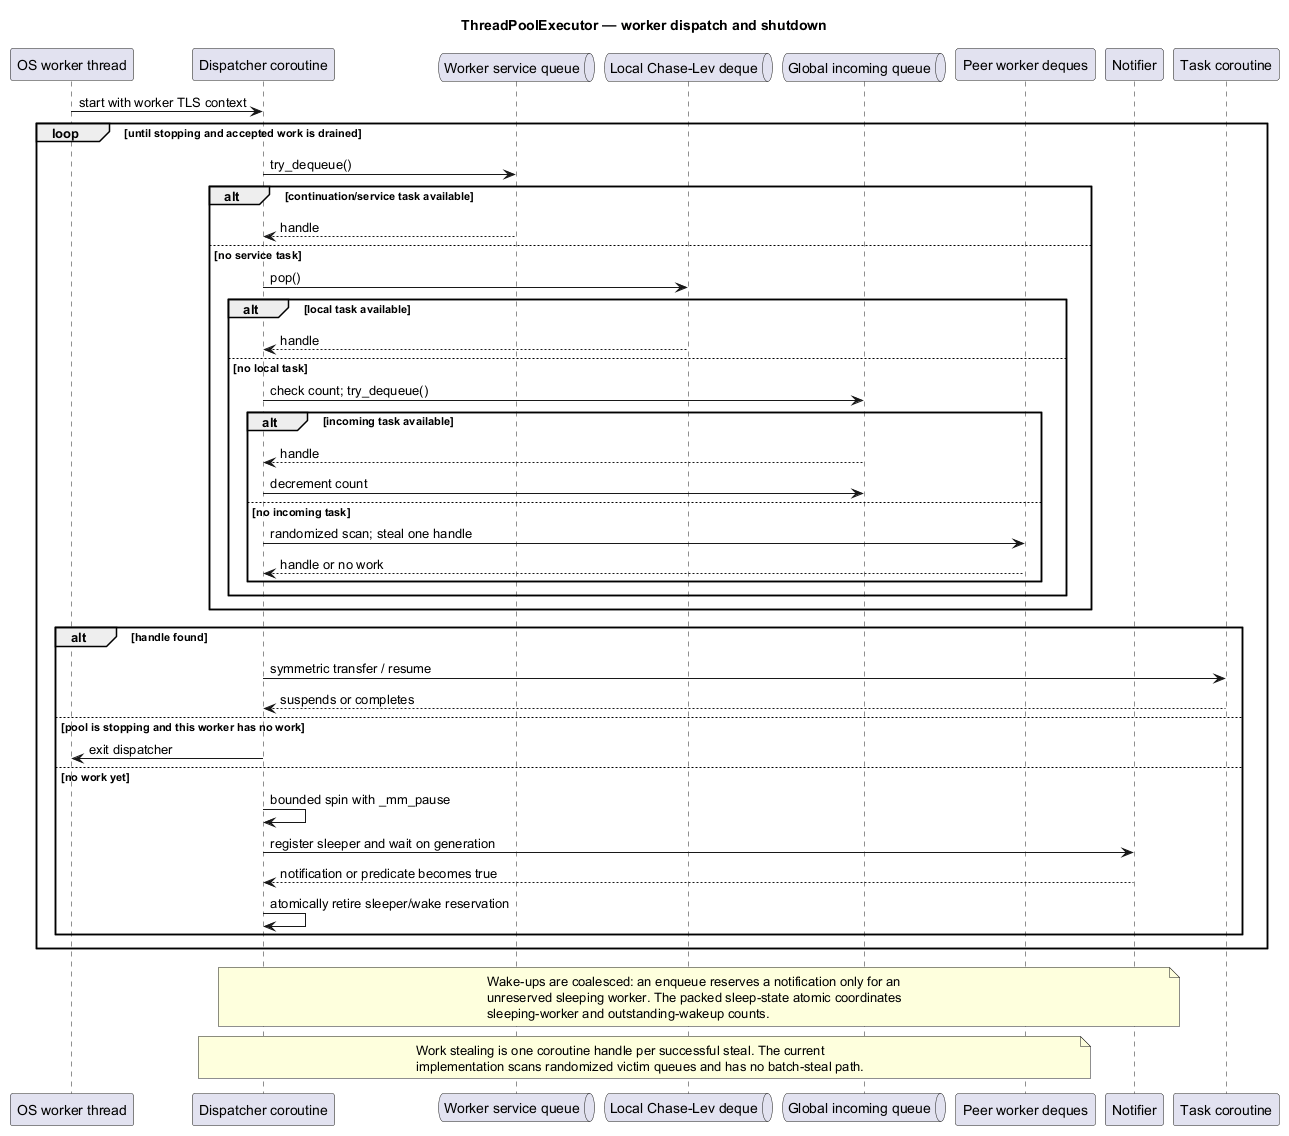

The diagram above was rendered by PlantUML. Its source (embedded in the PNG):
@startuml
title ThreadPoolExecutor — worker dispatch and shutdown

participant "OS worker thread" as Thread
participant "Dispatcher coroutine" as Dispatcher
queue "Worker service queue" as Service
queue "Local Chase-Lev deque" as Local
queue "Global incoming queue" as Incoming
participant "Peer worker deques" as Peers
participant "Notifier" as Notifier
participant "Task coroutine" as Task

Thread -> Dispatcher : start with worker TLS context
loop until stopping and accepted work is drained
  Dispatcher -> Service : try_dequeue()
  alt continuation/service task available
    Service --> Dispatcher : handle
  else no service task
    Dispatcher -> Local : pop()
    alt local task available
      Local --> Dispatcher : handle
    else no local task
      Dispatcher -> Incoming : check count; try_dequeue()
      alt incoming task available
        Incoming --> Dispatcher : handle
        Dispatcher -> Incoming : decrement count
      else no incoming task
        Dispatcher -> Peers : randomized scan; steal one handle
        Peers --> Dispatcher : handle or no work
      end
    end
  end

  alt handle found
    Dispatcher -> Task : symmetric transfer / resume
    Task --> Dispatcher : suspends or completes
  else pool is stopping and this worker has no work
    Dispatcher -> Thread : exit dispatcher
  else no work yet
    Dispatcher -> Dispatcher : bounded spin with _mm_pause
    Dispatcher -> Notifier : register sleeper and wait on generation
    Notifier --> Dispatcher : notification or predicate becomes true
    Dispatcher -> Dispatcher : atomically retire sleeper/wake reservation
  end
end

note over Dispatcher,Notifier
  Wake-ups are coalesced: an enqueue reserves a notification only for an
  unreserved sleeping worker. The packed sleep-state atomic coordinates
  sleeping-worker and outstanding-wakeup counts.
end note

note over Dispatcher,Peers
  Work stealing is one coroutine handle per successful steal. The current
  implementation scans randomized victim queues and has no batch-steal path.
end note
@enduml